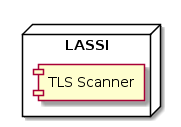

The diagram above was rendered by PlantUML. Its source (embedded in the PNG):
@startuml
node LASSI {
[TLS Scanner]
}
@enduml